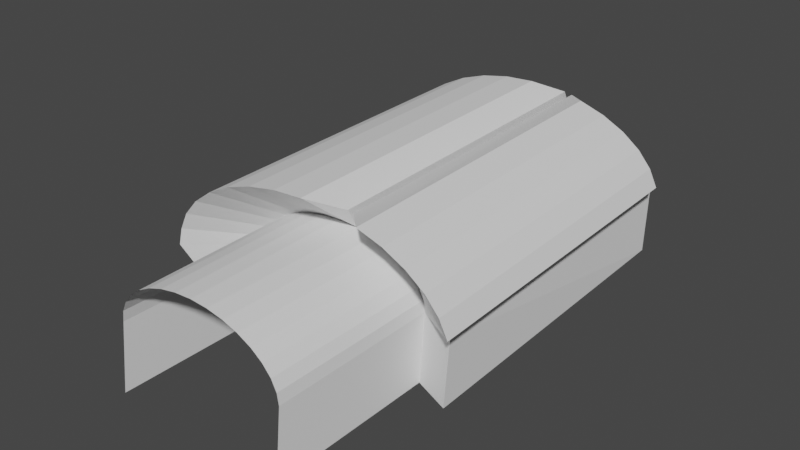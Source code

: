 # Source: Tunnel.blend  (saved by Blender 3.4.6; exported with 4.5.12 LTS)
import bpy
from mathutils import Matrix  # noqa: F401  (used for matrix-valued properties, if any)

bpy.ops.wm.read_factory_settings(use_empty=True)
scene = bpy.context.scene
scene.name = 'Scene'

# ---- collections
col_collection = bpy.data.collections.new('Collection'); scene.collection.children.link(col_collection)

# ---- world
world_world = bpy.data.worlds.new('World'); scene.world = world_world
world_world.use_nodes = True; world_world.node_tree.nodes.clear()
_N = world_world.node_tree.nodes; _L = world_world.node_tree.links
n0 = _N.new('ShaderNodeOutputWorld'); n0.name = 'World Output'; n0.location = (300, 300)
n1 = _N.new('ShaderNodeBackground'); n1.name = 'Background'; n1.location = (10, 300)
n1.inputs[0].default_value = (0.05088, 0.05088, 0.05088, 1.0)
_L.new(n1.outputs[0], n0.inputs[0])
n0.is_active_output = True
world_world.color = (0.05088, 0.05088, 0.05088)
world_world.use_sun_shadow = False
world_world.sun_shadow_jitter_overblur = 0.0

# ---- meshes
me_circle_002 = bpy.data.meshes.new('Circle.002')
me_circle_002.from_pydata([(0.0, 1.0, 0.0), (-0.1951, 0.9808, 0.0), (-0.3827, 0.9239, 0.0), (-0.5556, 0.8315, 0.0), (-0.7071, 0.7071, 0.0), (-0.8315, 0.5556, 0.0), (-0.9239, 0.3827, 0.0), (-0.9808, 0.1951, 0.0), (-1.0, 0.0, 0.0), (1.0, 0.0, 0.0), (0.9808, 0.1951, 0.0), (0.9239, 0.3827, 0.0), (0.8315, 0.5556, 0.0), (0.7071, 0.7071, 0.0), (0.5556, 0.8315, 0.0), (0.3827, 0.9239, 0.0), (0.1951, 0.9808, 0.0), (0.1129, 0.9856, 2.061), (-0.08218, 0.9664, 2.061), (-0.2698, 0.9095, 2.061), (-0.4427, 0.8171, 2.061), (-0.5942, 0.6928, 2.061), (-0.7186, 0.5412, 2.061), (-0.811, 0.3683, 2.061), (-0.8679, 0.1807, 2.061), (-0.8871, -0.01435, 2.061), (1.113, -0.01435, 2.061), (1.094, 0.1807, 2.061), (1.037, 0.3683, 2.061), (0.9444, 0.5412, 2.061), (0.82, 0.6928, 2.061), (0.6685, 0.8171, 2.061), (0.4956, 0.9095, 2.061), (0.308, 0.9664, 2.061), (-0.9843, -1.173, 0.04884), (1.016, -1.173, 0.04884), (-0.8714, -1.187, 2.11), (1.129, -1.187, 2.11), (-0.1951, 0.9808, 0.0), (0.0, 1.0, 0.0), (-0.3827, 0.9239, 0.0), (-0.5556, 0.8315, 0.0), (-0.7071, 0.7071, 0.0), (-0.8315, 0.5556, 0.0), (-0.9239, 0.3827, 0.0), (-0.9808, 0.1951, 0.0), (-1.0, 0.0, 0.0), (0.9808, 0.1951, 0.0), (1.0, 0.0, 0.0), (0.9239, 0.3827, 0.0), (0.8315, 0.5556, 0.0), (0.7071, 0.7071, 0.0), (0.5556, 0.8315, 0.0), (0.3827, 0.9239, 0.0), (0.1951, 0.9808, 0.0), (-0.08218, 0.9664, 2.061), (0.1129, 0.9856, 2.061), (-0.2698, 0.9095, 2.061), (-0.4427, 0.8171, 2.061), (-0.5942, 0.6928, 2.061), (-0.7186, 0.5412, 2.061), (-0.811, 0.3683, 2.061), (-0.8679, 0.1807, 2.061), (-0.8871, -0.01435, 2.061), (0.308, 0.9664, 2.061), (1.113, -0.01435, 2.061), (1.094, 0.1807, 2.061), (1.037, 0.3683, 2.061), (0.9444, 0.5412, 2.061), (0.82, 0.6928, 2.061), (0.6685, 0.8171, 2.061), (0.4956, 0.9095, 2.061), (1.016, -1.173, 0.04884), (1.129, -1.187, 2.11), (-0.8714, -1.187, 2.11), (-0.9843, -1.173, 0.04884), (0.9808, 0.1951, 0.0), (1.0, 0.0, 0.0), (0.9239, 0.3827, 0.0), (0.8315, 0.5556, 0.0), (0.7071, 0.7071, 0.0), (0.5556, 0.8315, 0.0), (0.3827, 0.9239, 0.0), (0.1951, 0.9808, 0.0), (1.094, 0.1807, 2.061), (1.113, -0.01435, 2.061), (1.037, 0.3683, 2.061), (0.9444, 0.5412, 2.061), (0.82, 0.6928, 2.061), (0.6685, 0.8171, 2.061), (0.4956, 0.9095, 2.061), (0.308, 0.9664, 2.061), (-0.1951, 0.9808, 0.0), (0.0, 1.0, 0.0), (-0.3827, 0.9239, 0.0), (-0.5556, 0.8315, 0.0), (-0.7071, 0.7071, 0.0), (-0.8315, 0.5556, 0.0), (-0.9239, 0.3827, 0.0), (-0.9808, 0.1951, 0.0), (-1.0, 0.0, 0.0), (0.1951, 0.9808, 0.0), (-0.08218, 0.9664, 2.061), (0.1129, 0.9856, 2.061), (-0.2698, 0.9095, 2.061), (-0.4427, 0.8171, 2.061), (-0.5942, 0.6928, 2.061), (-0.7186, 0.5412, 2.061), (-0.811, 0.3683, 2.061), (-0.8679, 0.1807, 2.061), (-0.8871, -0.01435, 2.061), (0.308, 0.9664, 2.061), (1.0, 0.0, 0.0), (1.113, -0.01435, 2.061), (1.016, -1.173, 0.04884), (1.129, -1.187, 2.11), (-0.8714, -1.187, 2.11), (-0.9843, -1.173, 0.04884), (0.0, 1.0, -1.0), (-0.1951, 0.9808, -1.0), (-0.3827, 0.9239, -1.0), (-0.5556, 0.8315, -1.0), (-0.7071, 0.7071, -1.0), (-0.8315, 0.5556, -1.0), (-0.9239, 0.3827, -1.0), (-0.9808, 0.1951, -1.0), (-1.0, 0.0, -1.0), (1.0, 0.0, -1.0), (0.9808, 0.1951, -1.0), (0.9239, 0.3827, -1.0), (0.8315, 0.5556, -1.0), (0.7071, 0.7071, -1.0), (0.5556, 0.8315, -1.0), (0.3827, 0.9239, -1.0), (0.1951, 0.9808, -1.0), (0.1129, 0.9856, 1.061), (-0.08218, 0.9664, 1.061), (-0.2698, 0.9095, 1.061), (-0.4427, 0.8171, 1.061), (-0.5942, 0.6928, 1.061), (-0.7186, 0.5412, 1.061), (-0.811, 0.3683, 1.061), (-0.8679, 0.1807, 1.061), (-0.8871, -0.01435, 1.061), (1.113, -0.01435, 1.061), (1.094, 0.1807, 1.061), (1.037, 0.3683, 1.061), (0.9444, 0.5412, 1.061), (0.82, 0.6928, 1.061), (0.6685, 0.8171, 1.061), (0.4956, 0.9095, 1.061), (0.308, 0.9664, 1.061), (-0.9843, -1.173, -0.9512), (1.016, -1.173, -0.9512), (-0.8714, -1.187, 1.11), (1.129, -1.187, 1.11), (-0.1951, 0.9808, -1.0), (0.0, 1.0, -1.0), (-0.3827, 0.9239, -1.0), (-0.5556, 0.8315, -1.0), (-0.7071, 0.7071, -1.0), (-0.8315, 0.5556, -1.0), (-0.9239, 0.3827, -1.0), (-0.9808, 0.1951, -1.0), (-1.0, 0.0, -1.0), (0.9808, 0.1951, -1.0), (1.0, 0.0, -1.0), (0.9239, 0.3827, -1.0), (0.8315, 0.5556, -1.0), (0.7071, 0.7071, -1.0), (0.5556, 0.8315, -1.0), (0.3827, 0.9239, -1.0), (0.1951, 0.9808, -1.0), (-0.08218, 0.9664, 1.061), (0.1129, 0.9856, 1.061), (-0.2698, 0.9095, 1.061), (-0.4427, 0.8171, 1.061), (-0.5942, 0.6928, 1.061), (-0.7186, 0.5412, 1.061), (-0.811, 0.3683, 1.061), (-0.8679, 0.1807, 1.061), (-0.8871, -0.01435, 1.061), (0.308, 0.9664, 1.061), (1.113, -0.01435, 1.061), (1.094, 0.1807, 1.061), (1.037, 0.3683, 1.061), (0.9444, 0.5412, 1.061), (0.82, 0.6928, 1.061), (0.6685, 0.8171, 1.061), (0.4956, 0.9095, 1.061), (1.016, -1.173, -0.9512), (1.129, -1.187, 1.11), (-0.8714, -1.187, 1.11), (-0.9843, -1.173, -0.9512), (1.655, 0.33, -0.7259), (1.438, 0.04312, -0.898), (1.56, 0.6476, -0.7244), (1.406, 0.941, -0.7224), (1.197, 1.199, -0.7198), (0.9411, 1.412, -0.7168), (0.6487, 1.572, -0.7135), (0.3208, 1.395, -0.9013), (1.766, 0.3138, 1.333), (1.545, 0.02824, 1.161), (1.672, 0.6303, 1.335), (1.519, 0.9231, 1.337), (1.311, 1.181, 1.34), (1.057, 1.395, 1.343), (0.7656, 1.555, 1.347), (0.4409, 1.404, 1.172), (-0.3361, 1.678, -0.703), (-0.002415, 1.708, -0.7065), (-0.658, 1.583, -0.6997), (-0.9556, 1.427, -0.6968), (-1.217, 1.215, -0.6943), (-1.432, 0.9555, -0.6924), (-1.592, 0.6587, -0.6911), (-1.69, 0.336, -0.6905), (-1.719, 0.03199, -0.6938), (0.2402, 1.439, -0.888), (-0.2188, 1.665, 1.359), (0.1153, 1.694, 1.355), (-0.5416, 1.571, 1.363), (-0.8405, 1.416, 1.366), (-1.103, 1.204, 1.369), (-1.32, 0.9442, 1.371), (-1.481, 0.6464, 1.373), (-1.58, 0.3225, 1.373), (-1.618, 0.01683, 1.379), (0.3506, 1.399, 1.161), (1.426, 0.004734, -0.9046), (1.561, -0.009379, 1.167), (1.463, -1.168, -0.8453), (1.555, -1.183, 1.205), (-1.316, -1.192, 1.215), (-1.452, -1.178, -0.8348)], [], [(59, 60, 107, 106), (27, 10, 47, 66), (45, 44, 98, 99), (7, 6, 44, 45), (73, 65, 113, 115), (16, 33, 64, 54), (58, 59, 106, 105), (20, 21, 59, 58), (44, 43, 97, 98), (26, 9, 48, 65), (63, 74, 116, 110), (6, 5, 43, 44), (57, 58, 105, 104), (19, 20, 58, 57), (33, 17, 56, 64), (5, 4, 42, 43), (32, 15, 53, 71), (18, 19, 57, 55), (33, 16, 83, 91), (43, 42, 96, 97), (9, 26, 85, 77), (75, 46, 100, 117), (55, 57, 104, 102), (42, 41, 95, 96), (74, 75, 117, 116), (56, 55, 102, 103), (41, 40, 94, 95), (32, 33, 91, 90), (72, 73, 115, 114), (21, 22, 60, 59), (8, 7, 45, 46), (22, 23, 61, 60), (9, 10, 47, 48), (23, 24, 62, 61), (35, 37, 73, 72), (10, 11, 49, 47), (28, 11, 49, 67), (24, 25, 63, 62), (36, 34, 75, 74), (11, 12, 50, 49), (34, 8, 46, 75), (12, 13, 51, 50), (29, 12, 50, 68), (25, 36, 74, 63), (13, 14, 52, 51), (37, 26, 65, 73), (14, 15, 53, 52), (30, 13, 51, 69), (1, 0, 39, 38), (9, 35, 72, 48), (15, 16, 54, 53), (2, 1, 38, 40), (0, 16, 54, 39), (31, 14, 52, 70), (3, 2, 40, 41), (17, 18, 55, 56), (4, 3, 41, 42), (76, 77, 85, 84), (78, 76, 84, 86), (79, 78, 86, 87), (80, 79, 87, 88), (81, 80, 88, 89), (82, 81, 89, 90), (83, 82, 90, 91), (94, 92, 102, 104), (95, 94, 104, 105), (96, 95, 105, 106), (97, 96, 106, 107), (98, 97, 107, 108), (99, 98, 108, 109), (100, 99, 109, 110), (92, 93, 103, 102), (93, 101, 111, 103), (100, 110, 116, 117), (113, 112, 114, 115), (10, 9, 77, 76), (48, 72, 114, 112), (46, 45, 99, 100), (60, 61, 108, 107), (11, 10, 76, 78), (61, 62, 109, 108), (12, 11, 78, 79), (26, 27, 84, 85), (62, 63, 110, 109), (13, 12, 79, 80), (27, 28, 86, 84), (64, 56, 103, 111), (14, 13, 80, 81), (28, 29, 87, 86), (65, 48, 112, 113), (15, 14, 81, 82), (54, 64, 111, 101), (29, 30, 88, 87), (16, 15, 82, 83), (30, 31, 89, 88), (38, 39, 93, 92), (31, 32, 90, 89), (40, 38, 92, 94), (39, 54, 101, 93), (177, 224, 225, 178), (145, 184, 165, 128), (163, 217, 216, 162), (125, 163, 162, 124), (191, 233, 231, 183), (134, 172, 182, 151), (176, 223, 224, 177), (138, 176, 177, 139), (162, 216, 215, 161), (144, 183, 166, 127), (181, 228, 234, 192), (124, 162, 161, 123), (175, 222, 223, 176), (137, 175, 176, 138), (151, 182, 174, 135), (123, 161, 160, 122), (150, 189, 171, 133), (136, 173, 175, 137), (151, 209, 201, 134), (161, 215, 214, 160), (127, 195, 203, 144), (193, 235, 218, 164), (173, 220, 222, 175), (160, 214, 213, 159), (192, 234, 235, 193), (174, 221, 220, 173), (159, 213, 212, 158), (150, 208, 209, 151), (190, 232, 233, 191), (139, 177, 178, 140), (126, 164, 163, 125), (140, 178, 179, 141), (127, 166, 165, 128), (141, 179, 180, 142), (153, 190, 191, 155), (128, 165, 167, 129), (146, 185, 167, 129), (142, 180, 181, 143), (154, 192, 193, 152), (129, 167, 168, 130), (152, 193, 164, 126), (130, 168, 169, 131), (147, 186, 168, 130), (143, 181, 192, 154), (131, 169, 170, 132), (155, 191, 183, 144), (132, 170, 171, 133), (148, 187, 169, 131), (119, 156, 157, 118), (127, 166, 190, 153), (133, 171, 172, 134), (120, 158, 156, 119), (118, 157, 172, 134), (149, 188, 170, 132), (121, 159, 158, 120), (135, 174, 173, 136), (122, 160, 159, 121), (194, 202, 203, 195), (196, 204, 202, 194), (197, 205, 204, 196), (198, 206, 205, 197), (199, 207, 206, 198), (200, 208, 207, 199), (201, 209, 208, 200), (212, 222, 220, 210), (213, 223, 222, 212), (214, 224, 223, 213), (215, 225, 224, 214), (216, 226, 225, 215), (217, 227, 226, 216), (218, 228, 227, 217), (210, 220, 221, 211), (211, 221, 229, 219), (218, 235, 234, 228), (231, 233, 232, 230), (128, 194, 195, 127), (166, 230, 232, 190), (164, 218, 217, 163), (178, 225, 226, 179), (129, 196, 194, 128), (179, 226, 227, 180), (130, 197, 196, 129), (144, 203, 202, 145), (180, 227, 228, 181), (131, 198, 197, 130), (145, 202, 204, 146), (182, 229, 221, 174), (132, 199, 198, 131), (146, 204, 205, 147), (183, 231, 230, 166), (133, 200, 199, 132), (172, 219, 229, 182), (147, 205, 206, 148), (134, 201, 200, 133), (148, 206, 207, 149), (156, 210, 211, 157), (149, 207, 208, 150), (158, 212, 210, 156), (157, 211, 219, 172), (0, 1, 119, 118), (1, 2, 120, 119), (2, 3, 121, 120), (3, 4, 122, 121), (4, 5, 123, 122), (5, 6, 124, 123), (6, 7, 125, 124), (7, 8, 126, 125), (16, 0, 118, 134), (18, 17, 135, 136), (19, 18, 136, 137), (20, 19, 137, 138), (21, 20, 138, 139), (22, 21, 139, 140), (23, 22, 140, 141), (24, 23, 141, 142), (25, 24, 142, 143), (27, 26, 144, 145), (28, 27, 145, 146), (29, 28, 146, 147), (30, 29, 147, 148), (31, 30, 148, 149), (32, 31, 149, 150), (33, 32, 150, 151), (17, 33, 151, 135), (10, 27, 145, 128), (11, 28, 146, 129), (12, 29, 147, 130), (13, 30, 148, 131), (14, 31, 149, 132), (32, 71, 189, 150), (15, 32, 150, 133), (37, 35, 153, 155), (34, 36, 154, 152), (8, 34, 152, 126), (36, 25, 143, 154), (26, 37, 155, 144), (35, 9, 127, 153), (48, 47, 165, 166), (47, 49, 167, 165), (49, 50, 168, 167), (50, 51, 169, 168), (51, 52, 170, 169), (52, 53, 171, 170), (53, 54, 172, 171), (66, 47, 165, 184), (67, 49, 167, 185), (68, 50, 168, 186), (69, 51, 169, 187), (70, 52, 170, 188), (71, 53, 171, 189), (27, 66, 184, 145), (28, 67, 185, 146), (29, 68, 186, 147), (30, 69, 187, 148), (31, 70, 188, 149)])
_uv = me_circle_002.uv_layers.new(name='UVMap')
_uv.uv.foreach_set('vector', [0.0, 0.0, 0.0, 0.0, 0.0, 0.0, 0.0, 0.0, 0.0, 0.0, 0.0, 0.0, 0.0, 0.0, 0.0, 0.0, 0.0, 0.0, 0.0, 0.0, 0.0, 0.0, 0.0, 0.0, 0.0, 0.0, 0.0, 0.0, 0.0, 0.0, 0.0, 0.0, 0.0, 0.0, 0.0, 0.0, 0.0, 0.0, 0.0, 0.0, 0.0, 0.0, 0.0, 0.0, 0.0, 0.0, 0.0, 0.0, 0.0, 0.0, 0.0, 0.0, 0.0, 0.0, 0.0, 0.0, 0.0, 0.0, 0.0, 0.0, 0.0, 0.0, 0.0, 0.0, 0.0, 0.0, 0.0, 0.0, 0.0, 0.0, 0.0, 0.0, 0.0, 0.0, 0.0, 0.0, 0.0, 0.0, 0.0, 0.0, 0.0, 0.0, 0.0, 0.0, 0.0, 0.0, 0.0, 0.0, 0.0, 0.0, 0.0, 0.0, 0.0, 0.0, 0.0, 0.0, 0.0, 0.0, 0.0, 0.0, 0.0, 0.0, 0.0, 0.0, 0.0, 0.0, 0.0, 0.0, 0.0, 0.0, 0.0, 0.0, 0.0, 0.0, 0.0, 0.0, 0.0, 0.0, 0.0, 0.0, 0.0, 0.0, 0.0, 0.0, 0.0, 0.0, 0.0, 0.0, 0.0, 0.0, 0.0, 0.0, 0.0, 0.0, 0.0, 0.0, 0.0, 0.0, 0.0, 0.0, 0.0, 0.0, 0.0, 0.0, 0.0, 0.0, 0.0, 0.0, 0.0, 0.0, 0.0, 0.0, 0.0, 0.0, 0.0, 0.0, 0.0, 0.0, 0.0, 0.0, 0.0, 0.0, 0.0, 0.0, 0.0, 0.0, 0.0, 0.0, 0.0, 0.0, 0.0, 0.0, 0.0, 0.0, 0.0, 0.0, 0.0, 0.0, 0.0, 0.0, 0.0, 0.0, 0.0, 0.0, 0.0, 0.0, 0.0, 0.0, 0.0, 0.0, 0.0, 0.0, 0.0, 0.0, 0.0, 0.0, 0.0, 0.0, 0.0, 0.0, 0.0, 0.0, 0.0, 0.0, 0.0, 0.0, 0.0, 0.0, 0.0, 0.0, 0.0, 0.0, 0.0, 0.0, 0.0, 0.0, 0.0, 0.0, 0.0, 0.0, 0.0, 0.0, 0.0, 0.0, 0.0, 0.0, 0.0, 0.0, 0.0, 0.0, 0.0, 0.0, 0.0, 0.0, 0.0, 0.0, 0.0, 0.0, 0.0, 0.0, 0.0, 0.0, 0.0, 0.0, 0.0, 0.0, 0.0, 0.0, 0.0, 0.0, 0.0, 0.0, 0.0, 0.0, 0.0, 0.0, 0.0, 0.0, 0.0, 0.0, 0.0, 0.0, 0.0, 0.0, 0.0, 0.0, 0.0, 0.0, 0.0, 0.0, 0.0, 0.0, 0.0, 0.0, 0.0, 0.0, 0.0, 0.0, 0.0, 0.0, 0.0, 0.0, 0.0, 0.0, 0.0, 0.0, 0.0, 0.0, 0.0, 0.0, 0.0, 0.0, 0.0, 0.0, 0.0, 0.0, 0.0, 0.0, 0.0, 0.0, 0.0, 0.0, 0.0, 0.0, 0.0, 0.0, 0.0, 0.0, 0.0, 0.0, 0.0, 0.0, 0.0, 0.0, 0.0, 0.0, 0.0, 0.0, 0.0, 0.0, 0.0, 0.0, 0.0, 0.0, 0.0, 0.0, 0.0, 0.0, 0.0, 0.0, 0.0, 0.0, 0.0, 0.0, 0.0, 0.0, 0.0, 0.0, 0.0, 0.0, 0.0, 0.0, 0.0, 0.0, 0.0, 0.0, 0.0, 0.0, 0.0, 0.0, 0.0, 0.0, 0.0, 0.0, 0.0, 0.0, 0.0, 0.0, 0.0, 0.0, 0.0, 0.0, 0.0, 0.0, 0.0, 0.0, 0.0, 0.0, 0.0, 0.0, 0.0, 0.0, 0.0, 0.0, 0.0, 0.0, 0.0, 0.0, 0.0, 0.0, 0.0, 0.0, 0.0, 0.0, 0.0, 0.0, 0.0, 0.0, 0.0, 0.0, 0.0, 0.0, 0.0, 0.0, 0.0, 0.0, 0.0, 0.0, 0.0, 0.0, 0.0, 0.0, 0.0, 0.0, 0.0, 0.0, 0.0, 0.0, 0.0, 0.0, 0.0, 0.0, 0.0, 0.0, 0.0, 0.0, 0.0, 0.0, 0.0, 0.0, 0.0, 0.0, 0.0, 0.0, 0.0, 0.0, 0.0, 0.0, 0.0, 0.0, 0.0, 0.0, 0.0, 0.0, 0.0, 0.0, 0.0, 0.0, 0.0, 0.0, 0.0, 0.0, 0.0, 0.0, 0.0, 0.0, 0.0, 0.0, 0.0, 0.0, 0.0, 0.0, 0.0, 0.0, 0.0, 0.0, 0.0, 0.0, 0.0, 0.0, 0.0, 0.0, 0.0, 0.0, 0.0, 0.0, 0.0, 0.0, 0.0, 0.0, 0.0, 0.0, 0.0, 0.0, 0.0, 0.0, 0.0, 0.0, 0.0, 0.0, 0.0, 0.0, 0.0, 0.0, 0.0, 0.0, 0.0, 0.0, 0.0, 0.0, 0.0, 0.0, 0.0, 0.0, 0.0, 0.0, 0.0, 0.0, 0.0, 0.0, 0.0, 0.0, 0.0, 0.0, 0.0, 0.0, 0.0, 0.0, 0.0, 0.0, 0.0, 0.0, 0.0, 0.0, 0.0, 0.0, 0.0, 0.0, 0.0, 0.0, 0.0, 0.0, 0.0, 0.0, 0.0, 0.0, 0.0, 0.0, 0.0, 0.0, 0.0, 0.0, 0.0, 0.0, 0.0, 0.0, 0.0, 0.0, 0.0, 0.0, 0.0, 0.0, 0.0, 0.0, 0.0, 0.0, 0.0, 0.0, 0.0, 0.0, 0.0, 0.0, 0.0, 0.0, 0.0, 0.0, 0.0, 0.0, 0.0, 0.0, 0.0, 0.0, 0.0, 0.0, 0.0, 0.0, 0.0, 0.0, 0.0, 0.0, 0.0, 0.0, 0.0, 0.0, 0.0, 0.0, 0.0, 0.0, 0.0, 0.0, 0.0, 0.0, 0.0, 0.0, 0.0, 0.0, 0.0, 0.0, 0.0, 0.0, 0.0, 0.0, 0.0, 0.0, 0.0, 0.0, 0.0, 0.0, 0.0, 0.0, 0.0, 0.0, 0.0, 0.0, 0.0, 0.0, 0.0, 0.0, 0.0, 0.0, 0.0, 0.0, 0.0, 0.0, 0.0, 0.0, 0.0, 0.0, 0.0, 0.0, 0.0, 0.0, 0.0, 0.0, 0.0, 0.0, 0.0, 0.0, 0.0, 0.0, 0.0, 0.0, 0.0, 0.0, 0.0, 0.0, 0.0, 0.0, 0.0, 0.0, 0.0, 0.0, 0.0, 0.0, 0.0, 0.0, 0.0, 0.0, 0.0, 0.0, 0.0, 0.0, 0.0, 0.0, 0.0, 0.0, 0.0, 0.0, 0.0, 0.0, 0.0, 0.0, 0.0, 0.0, 0.0, 0.0, 0.0, 0.0, 0.0, 0.0, 0.0, 0.0, 0.0, 0.0, 0.0, 0.0, 0.0, 0.0, 0.0, 0.0, 0.0, 0.0, 0.0, 0.0, 0.0, 0.0, 0.0, 0.0, 0.0, 0.0, 0.0, 0.0, 0.0, 0.0, 0.0, 0.0, 0.0, 0.0, 0.0, 0.0, 0.0, 0.0, 0.0, 0.0, 0.0, 0.0, 0.0, 0.0, 0.0, 0.0, 0.0, 0.0, 0.0, 0.0, 0.0, 0.0, 0.0, 0.0, 0.0, 0.0, 0.0, 0.0, 0.0, 0.0, 0.0, 0.0, 0.0, 0.0, 0.0, 0.0, 0.0, 0.0, 0.0, 0.0, 0.0, 0.0, 0.0, 0.0, 0.0, 0.0, 0.0, 0.0, 0.0, 0.0, 0.0, 0.0, 0.0, 0.0, 0.0, 0.0, 0.0, 0.0, 0.0, 0.0, 0.0, 0.0, 0.0, 0.0, 0.0, 0.0, 0.0, 0.0, 0.0, 0.0, 0.0, 0.0, 0.0, 0.0, 0.0, 0.0, 0.0, 0.0, 0.0, 0.0, 0.0, 0.0, 0.0, 0.0, 0.0, 0.0, 0.0, 0.0, 0.0, 0.0, 0.0, 0.0, 0.0, 0.0, 0.0, 0.0, 0.0, 0.0, 0.0, 0.0, 0.0, 0.0, 0.0, 0.0, 0.0, 0.0, 0.0, 0.0, 0.0, 0.0, 0.0, 0.0, 0.0, 0.0, 0.0, 0.0, 0.0, 0.0, 0.0, 0.0, 0.0, 0.0, 0.0, 0.0, 0.0, 0.0, 0.0, 0.0, 0.0, 0.0, 0.0, 0.0, 0.0, 0.0, 0.0, 0.0, 0.0, 0.0, 0.0, 0.0, 0.0, 0.0, 0.0, 0.0, 0.0, 0.0, 0.0, 0.0, 0.0, 0.0, 0.0, 0.0, 0.0, 0.0, 0.0, 0.0, 0.0, 0.0, 0.0, 0.0, 0.0, 0.0, 0.0, 0.0, 0.0, 0.0, 0.0, 0.0, 0.0, 0.0, 0.0, 0.0, 0.0, 0.0, 0.0, 0.0, 0.0, 0.0, 0.0, 0.0, 0.0, 0.0, 0.0, 0.0, 0.0, 0.0, 0.0, 0.0, 0.0, 0.0, 0.0, 0.0, 0.0, 0.0, 0.0, 0.0, 0.0, 0.0, 0.0, 0.0, 0.0, 0.0, 0.0, 0.0, 0.0, 0.0, 0.0, 0.0, 0.0, 0.0, 0.0, 0.0, 0.0, 0.0, 0.0, 0.0, 0.0, 0.0, 0.0, 0.0, 0.0, 0.0, 0.0, 0.0, 0.0, 0.0, 0.0, 0.0, 0.0, 0.0, 0.0, 0.0, 0.0, 0.0, 0.0, 0.0, 0.0, 0.0, 0.0, 0.0, 0.0, 0.0, 0.0, 0.0, 0.0, 0.0, 0.0, 0.0, 0.0, 0.0, 0.0, 0.0, 0.0, 0.0, 0.0, 0.0, 0.0, 0.0, 0.0, 0.0, 0.0, 0.0, 0.0, 0.0, 0.0, 0.0, 0.0, 0.0, 0.0, 0.0, 0.0, 0.0, 0.0, 0.0, 0.0, 0.0, 0.0, 0.0, 0.0, 0.0, 0.0, 0.0, 0.0, 0.0, 0.0, 0.0, 0.0, 0.0, 0.0, 0.0, 0.0, 0.0, 0.0, 0.0, 0.0, 0.0, 0.0, 0.0, 0.0, 0.0, 0.0, 0.0, 0.0, 0.0, 0.0, 0.0, 0.0, 0.0, 0.0, 0.0, 0.0, 0.0, 0.0, 0.0, 0.0, 0.0, 0.0, 0.0, 0.0, 0.0, 0.0, 0.0, 0.0, 0.0, 0.0, 0.0, 0.0, 0.0, 0.0, 0.0, 0.0, 0.0, 0.0, 0.0, 0.0, 0.0, 0.0, 0.0, 0.0, 0.0, 0.0, 0.0, 0.0, 0.0, 0.0, 0.0, 0.0, 0.0, 0.0, 0.0, 0.0, 0.0, 0.0, 0.0, 0.0, 0.0, 0.0, 0.0, 0.0, 0.0, 0.0, 0.0, 0.0, 0.0, 0.0, 0.0, 0.0, 0.0, 0.0, 0.0, 0.0, 0.0, 0.0, 0.0, 0.0, 0.0, 0.0, 0.0, 0.0, 0.0, 0.0, 0.0, 0.0, 0.0, 0.0, 0.0, 0.0, 0.0, 0.0, 0.0, 0.0, 0.0, 0.0, 0.0, 0.0, 0.0, 0.0, 0.0, 0.0, 0.0, 0.0, 0.0, 0.0, 0.0, 0.0, 0.0, 0.0, 0.0, 0.0, 0.0, 0.0, 0.0, 0.0, 0.0, 0.0, 0.0, 0.0, 0.0, 0.0, 0.0, 0.0, 0.0, 0.0, 0.0, 0.0, 0.0, 0.0, 0.0, 0.0, 0.0, 0.0, 0.0, 0.0, 0.0, 0.0, 0.0, 0.0, 0.0, 0.0, 0.0, 0.0, 0.0, 0.0, 0.0, 0.0, 0.0, 0.0, 0.0, 0.0, 0.0, 0.0, 0.0, 0.0, 0.0, 0.0, 0.0, 0.0, 0.0, 0.0, 0.0, 0.0, 0.0, 0.0, 0.0, 0.0, 0.0, 0.0, 0.0, 0.0, 0.0, 0.0, 0.0, 0.0, 0.0, 0.0, 0.0, 0.0, 0.0, 0.0, 0.0, 0.0, 0.0, 0.0, 0.0, 0.0, 0.0, 0.0, 0.0, 0.0, 0.0, 0.0, 0.0, 0.0, 0.0, 0.0, 0.0, 0.0, 0.0, 0.0, 0.0, 0.0, 0.0, 0.0, 0.0, 0.0, 0.0, 0.0, 0.0, 0.0, 0.0, 0.0, 0.0, 0.0, 0.0, 0.0, 0.0, 0.0, 0.0, 0.0, 0.0, 0.0, 0.0, 0.0, 0.0, 0.0, 0.0, 0.0, 0.0, 0.0, 0.0, 0.0, 0.0, 0.0, 0.0, 0.0, 0.0, 0.0, 0.0, 0.0, 0.0, 0.0, 0.0, 0.0, 0.0, 0.0, 0.0, 0.0, 0.0, 0.0, 0.0, 0.0, 0.0, 0.0, 0.0, 0.0, 0.0, 0.0, 0.0, 0.0, 0.0, 0.0, 0.0, 0.0, 0.0, 0.0, 0.0, 0.0, 0.0, 0.0, 0.0, 0.0, 0.0, 0.0, 0.0, 0.0, 0.0, 0.0, 0.0, 0.0, 0.0, 0.0, 0.0, 0.0, 0.0, 0.0, 0.0, 0.0, 0.0, 0.0, 0.0, 0.0, 0.0, 0.0, 0.0, 0.0, 0.0, 0.0, 0.0, 0.0, 0.0, 0.0, 0.0, 0.0, 0.0, 0.0, 0.0, 0.0, 0.0, 0.0, 0.0, 0.0, 0.0, 0.0, 0.0, 0.0, 0.0, 0.0, 0.0, 0.0, 0.0, 0.0, 0.0, 0.0, 0.0, 0.0, 0.0, 0.0, 0.0, 0.0, 0.0, 0.0, 0.0, 0.0, 0.0, 0.0, 0.0, 0.0, 0.0, 0.0, 0.0, 0.0, 0.0, 0.0, 0.0, 0.0, 0.0, 0.0, 0.0, 0.0, 0.0, 0.0, 0.0, 0.0, 0.0, 0.0, 0.0, 0.0, 0.0, 0.0, 0.0, 0.0, 0.0, 0.0, 0.0, 0.0, 0.0, 0.0, 0.0, 0.0, 0.0, 0.0, 0.0, 0.0, 0.0, 0.0, 0.0, 0.0, 0.0, 0.0, 0.0, 0.0, 0.0, 0.0, 0.0, 0.0, 0.0, 0.0, 0.0, 0.0, 0.0, 0.0, 0.0, 0.0, 0.0, 0.0, 0.0, 0.0, 0.0, 0.0, 0.0, 0.0, 0.0, 0.0, 0.0, 0.0, 0.0, 0.0, 0.0, 0.0, 0.0, 0.0, 0.0, 0.0, 0.0, 0.0, 0.0, 0.0, 0.0, 0.0, 0.0, 0.0, 0.0, 0.0, 0.0, 0.0, 0.0, 0.0, 0.0, 0.0, 0.0, 0.0, 0.0, 0.0, 0.0, 0.0, 0.0, 0.0, 0.0, 0.0, 0.0, 0.0, 0.0, 0.0, 0.0, 0.0, 0.0, 0.0, 0.0, 0.0, 0.0, 0.0, 0.0, 0.0, 0.0, 0.0, 0.0, 0.0, 0.0, 0.0, 0.0, 0.0, 0.0, 0.0, 0.0, 0.0, 0.0, 0.0, 0.0, 0.0, 0.0, 0.0, 0.0, 0.0, 0.0, 0.0, 0.0, 0.0, 0.0, 0.0, 0.0, 0.0, 0.0, 0.0, 0.0, 0.0, 0.0, 0.0, 0.0, 0.0, 0.0, 0.0, 0.0, 0.0, 0.0, 0.0, 0.0, 0.0, 0.0, 0.0, 0.0, 0.0, 0.0, 0.0, 0.0, 0.0, 0.0, 0.0, 0.0, 0.0, 0.0, 0.0, 0.0, 0.0, 0.0, 0.0, 0.0, 0.0, 0.0, 0.0, 0.0, 0.0, 0.0, 0.0, 0.0, 0.0, 0.0, 0.0, 0.0, 0.0, 0.0, 0.0, 0.0, 0.0, 0.0, 0.0, 0.0, 0.0, 0.0, 0.0, 0.0, 0.0, 0.0, 0.0, 0.0, 0.0, 0.0, 0.0, 0.0, 0.0, 0.0, 0.0, 0.0, 0.0, 0.0, 0.0, 0.0, 0.0, 0.0, 0.0, 0.0, 0.0, 0.0, 0.0, 0.0, 0.0, 0.0, 0.0, 0.0, 0.0, 0.0, 0.0, 0.0, 0.0, 0.0, 0.0, 0.0, 0.0, 0.0, 0.0, 0.0, 0.0, 0.0, 0.0, 0.0, 0.0, 0.0, 0.0, 0.0, 0.0, 0.0, 0.0, 0.0, 0.0, 0.0, 0.0, 0.0, 0.0, 0.0, 0.0, 0.0, 0.0, 0.0, 0.0, 0.0, 0.0, 0.0, 0.0, 0.0, 0.0, 0.0, 0.0, 0.0, 0.0, 0.0, 0.0, 0.0, 0.0, 0.0, 0.0, 0.0, 0.0, 0.0, 0.0, 0.0, 0.0, 0.0, 0.0, 0.0, 0.0, 0.0, 0.0, 0.0, 0.0, 0.0, 0.0, 0.0, 0.0, 0.0, 0.0, 0.0, 0.0, 0.0, 0.0, 0.0, 0.0, 0.0, 0.0, 0.0, 0.0, 0.0, 0.0, 0.0, 0.0, 0.0, 0.0, 0.0, 0.0, 0.0, 0.0, 0.0, 0.0, 0.0, 0.0, 0.0, 0.0, 0.0, 0.0, 0.0, 0.0, 0.0, 0.0, 0.0, 0.0, 0.0, 0.0, 0.0, 0.0, 0.0, 0.0, 0.0, 0.0, 0.0, 0.0, 0.0, 0.0, 0.0, 0.0, 0.0, 0.0, 0.0, 0.0, 0.0, 0.0, 0.0, 0.0, 0.0, 0.0, 0.0, 0.0, 0.0, 0.0, 0.0, 0.0, 0.0, 0.0, 0.0, 0.0, 0.0, 0.0, 0.0, 0.0, 0.0, 0.0, 0.0, 0.0, 0.0, 0.0, 0.0, 0.0, 0.0, 0.0, 0.0, 0.0, 0.0, 0.0, 0.0, 0.0, 0.0, 0.0, 0.0, 0.0, 0.0, 0.0, 0.0, 0.0, 0.0, 0.0, 0.0, 0.0, 0.0, 0.0, 0.0, 0.0, 0.0, 0.0, 0.0, 0.0, 0.0, 0.0, 0.0, 0.0, 0.0, 0.0, 0.0, 0.0, 0.0, 0.0, 0.0, 0.0, 0.0, 0.0, 0.0, 0.0, 0.0, 0.0, 0.0, 0.0, 0.0, 0.0, 0.0, 0.0, 0.0, 0.0, 0.0, 0.0, 0.0, 0.0, 0.0, 0.0, 0.0, 0.0, 0.0, 0.0, 0.0, 0.0, 0.0, 0.0, 0.0, 0.0, 0.0, 0.0, 0.0, 0.0, 0.0, 0.0, 0.0, 0.0, 0.0, 0.0, 0.0, 0.0, 0.0, 0.0, 0.0, 0.0, 0.0, 0.0, 0.0, 0.0, 0.0, 0.0, 0.0, 0.0, 0.0, 0.0, 0.0, 0.0, 0.0, 0.0, 0.0, 0.0, 0.0, 0.0, 0.0, 0.0, 0.0, 0.0, 0.0, 0.0, 0.0, 0.0, 0.0, 0.0, 0.0, 0.0, 0.0, 0.0, 0.0, 0.0, 0.0, 0.0, 0.0, 0.0, 0.0, 0.0, 0.0, 0.0, 0.0, 0.0, 0.0, 0.0, 0.0, 0.0, 0.0, 0.0, 0.0, 0.0, 0.0, 0.0, 0.0, 0.0, 0.0, 0.0, 0.0, 0.0, 0.0, 0.0, 0.0, 0.0, 0.0, 0.0, 0.0, 0.0, 0.0, 0.0, 0.0, 0.0, 0.0, 0.0, 0.0, 0.0, 0.0, 0.0, 0.0, 0.0, 0.0, 0.0, 0.0, 0.0, 0.0, 0.0, 0.0, 0.0, 0.0, 0.0, 0.0, 0.0, 0.0, 0.0, 0.0, 0.0, 0.0, 0.0, 0.0, 0.0, 0.0, 0.0, 0.0, 0.0, 0.0, 0.0, 0.0, 0.0, 0.0, 0.0, 0.0, 0.0, 0.0, 0.0, 0.0, 0.0, 0.0, 0.0, 0.0, 0.0, 0.0, 0.0, 0.0, 0.0, 0.0, 0.0, 0.0, 0.0, 0.0, 0.0, 0.0, 0.0, 0.0, 0.0, 0.0, 0.0, 0.0, 0.0, 0.0, 0.0, 0.0, 0.0, 0.0, 0.0, 0.0, 0.0, 0.0, 0.0, 0.0, 0.0, 0.0, 0.0, 0.0, 0.0, 0.0, 0.0, 0.0, 0.0, 0.0, 0.0, 0.0, 0.0, 0.0, 0.0, 0.0, 0.0, 0.0, 0.0, 0.0, 0.0, 0.0, 0.0, 0.0, 0.0, 0.0, 0.0, 0.0, 0.0, 0.0, 0.0, 0.0, 0.0, 0.0, 0.0, 0.0, 0.0, 0.0, 0.0, 0.0, 0.0, 0.0, 0.0, 0.0, 0.0, 0.0, 0.0, 0.0, 0.0, 0.0, 0.0, 0.0, 0.0, 0.0, 0.0, 0.0, 0.0, 0.0, 0.0, 0.0, 0.0, 0.0, 0.0, 0.0, 0.0, 0.0, 0.0, 0.0, 0.0, 0.0, 0.0, 0.0, 0.0, 0.0, 0.0, 0.0, 0.0, 0.0, 0.0, 0.0, 0.0, 0.0, 0.0, 0.0])
me_circle_002.update()

# ---- objects
ob_circle = bpy.data.objects.new('Circle', me_circle_002)

# ---- transforms, parenting, visibility, modifiers, constraints
ob_circle.location = (0.0, 0.0, 1.191)
ob_circle.rotation_euler = (1.571, -0.0, 0.0)
ob_circle.scale = (1.61, 1.0, 3.024)

# ---- collection membership
col_collection.objects.link(ob_circle)

# ---- scene / render settings (as saved in the file)
scene.frame_start = 1; scene.frame_end = 250; scene.frame_set(1)
scene.render.engine = 'BLENDER_EEVEE_NEXT'
scene.cycles.sampling_pattern = 'TABULATED_SOBOL'
scene.cycles.use_light_tree = False
scene.view_settings.view_transform = 'Filmic'
bpy.context.view_layer.update()

# ---- added for rendering (the .blend has no active camera and no usable light): camera, sun
cam_auto = bpy.data.cameras.new('AutoCamera')
cam_auto.lens = 50.0
cam_auto.sensor_width = 36.0
cam_auto.clip_end = 1000.0
ob_auto_camera = bpy.data.objects.new('AutoCamera', cam_auto)
scene.collection.objects.link(ob_auto_camera)
ob_auto_camera.location = (10.519, -14.2558, 9.8342)
ob_auto_camera.rotation_euler = (1.09748, -7.21219e-08, 0.694738)
scene.camera = ob_auto_camera
light_auto_sun = bpy.data.lights.new('AutoSun', 'SUN')
light_auto_sun.energy = 3.0
light_auto_sun.angle = 0.0523599
ob_auto_sun = bpy.data.objects.new('AutoSun', light_auto_sun)
scene.collection.objects.link(ob_auto_sun)
ob_auto_sun.rotation_euler = (0.872665, 0.174533, 0.523599)
bpy.context.view_layer.update()
